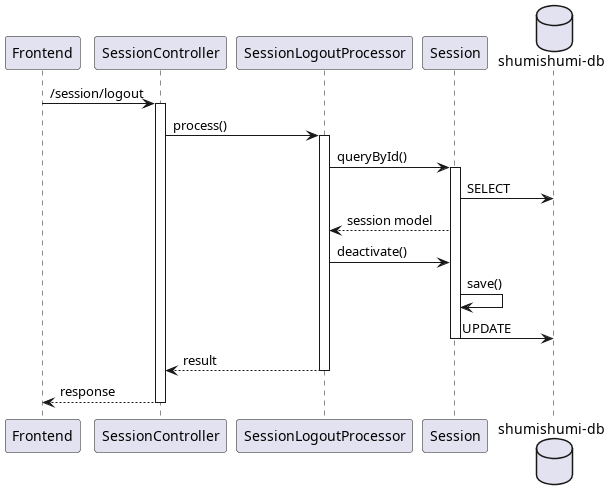

The diagram above was rendered by PlantUML. Its source (embedded in the PNG):
@startuml logout
participant "Frontend" as fe
participant "SessionController" as sc

participant "SessionLogoutProcessor" as proc

participant "Session" as sm

database "shumishumi-db" as db

fe -> sc++ : /session/logout
sc -> proc++ : process()
proc -> sm++ : queryById()
sm -> db : SELECT
proc <-- sm : session model

proc -> sm : deactivate()
sm -> sm : save()
sm -> db : UPDATE
deactivate sm

return result
return response

@enduml